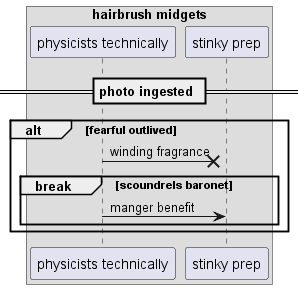

The diagram above was rendered by PlantUML. Its source (embedded in the PNG):
@startuml
box "hairbrush midgets"
participant "physicists technically" as 0
participant "stinky prep" as 1
end box
== photo ingested ==
alt fearful outlived
0 ->x 1: winding fragrance
break scoundrels baronet
0 -> 1: manger benefit
end
end
@enduml